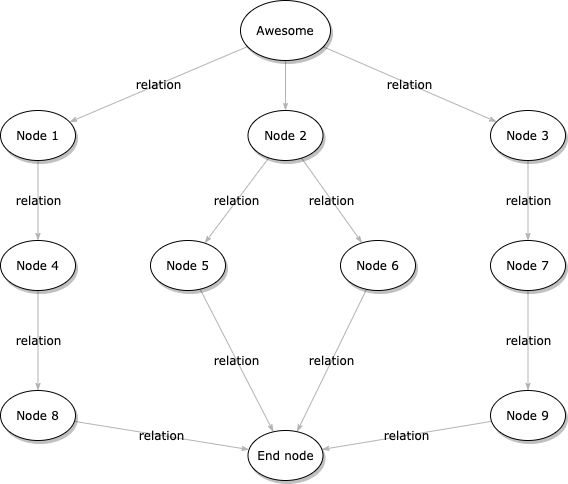

The diagram above was exported from draw.io. Its source (the exported page's mxGraphModel, read from the mxfile embedded in the PNG):
<mxGraphModel dx="946" dy="2306" grid="1" gridSize="10" guides="1" tooltips="1" connect="1" arrows="1" fold="1" page="1" pageScale="1" pageWidth="1100" pageHeight="850" background="#ffffff" math="0" shadow="0">
  <root>
    <mxCell id="0" />
    <mxCell id="1" parent="0" />
    <mxCell id="1ea317790d2ca983-12" style="edgeStyle=none;rounded=1;html=1;labelBackgroundColor=none;startArrow=none;startFill=0;startSize=5;endArrow=classicThin;endFill=1;endSize=5;jettySize=auto;orthogonalLoop=1;strokeColor=#B3B3B3;strokeWidth=1;fontFamily=Verdana;fontSize=12" parent="1" source="1ea317790d2ca983-1" target="1ea317790d2ca983-2" edge="1">
      <mxGeometry relative="1" as="geometry" />
    </mxCell>
    <mxCell id="1ea317790d2ca983-13" value="relation" style="edgeStyle=none;rounded=1;html=1;labelBackgroundColor=none;startArrow=none;startFill=0;startSize=5;endArrow=classicThin;endFill=1;endSize=5;jettySize=auto;orthogonalLoop=1;strokeColor=#B3B3B3;strokeWidth=1;fontFamily=Verdana;fontSize=12" parent="1" source="1ea317790d2ca983-1" target="1ea317790d2ca983-9" edge="1">
      <mxGeometry relative="1" as="geometry" />
    </mxCell>
    <mxCell id="1ea317790d2ca983-14" value="relation" style="edgeStyle=none;rounded=1;html=1;labelBackgroundColor=none;startArrow=none;startFill=0;startSize=5;endArrow=classicThin;endFill=1;endSize=5;jettySize=auto;orthogonalLoop=1;strokeColor=#B3B3B3;strokeWidth=1;fontFamily=Verdana;fontSize=12" parent="1" source="1ea317790d2ca983-1" target="1ea317790d2ca983-3" edge="1">
      <mxGeometry relative="1" as="geometry" />
    </mxCell>
    <mxCell id="1ea317790d2ca983-1" value="Awesome&lt;br&gt;" style="ellipse;whiteSpace=wrap;html=1;rounded=0;shadow=1;comic=0;labelBackgroundColor=none;strokeWidth=1;fontFamily=Verdana;fontSize=12;align=center;" parent="1" vertex="1">
      <mxGeometry x="450" y="80" width="90" height="60" as="geometry" />
    </mxCell>
    <mxCell id="1ea317790d2ca983-21" value="relation" style="edgeStyle=none;rounded=1;html=1;labelBackgroundColor=none;startArrow=none;startFill=0;startSize=5;endArrow=classicThin;endFill=1;endSize=5;jettySize=auto;orthogonalLoop=1;strokeColor=#B3B3B3;strokeWidth=1;fontFamily=Verdana;fontSize=12" parent="1" source="1ea317790d2ca983-2" target="1ea317790d2ca983-7" edge="1">
      <mxGeometry relative="1" as="geometry" />
    </mxCell>
    <mxCell id="1ea317790d2ca983-22" value="relation" style="edgeStyle=none;rounded=1;html=1;labelBackgroundColor=none;startArrow=none;startFill=0;startSize=5;endArrow=classicThin;endFill=1;endSize=5;jettySize=auto;orthogonalLoop=1;strokeColor=#B3B3B3;strokeWidth=1;fontFamily=Verdana;fontSize=12" parent="1" source="1ea317790d2ca983-2" target="1ea317790d2ca983-6" edge="1">
      <mxGeometry relative="1" as="geometry" />
    </mxCell>
    <mxCell id="1ea317790d2ca983-2" value="&lt;span&gt;Node 2&lt;/span&gt;" style="ellipse;whiteSpace=wrap;html=1;rounded=0;shadow=1;comic=0;labelBackgroundColor=none;strokeWidth=1;fontFamily=Verdana;fontSize=12;align=center;" parent="1" vertex="1">
      <mxGeometry x="457.5" y="190" width="75" height="50" as="geometry" />
    </mxCell>
    <mxCell id="1ea317790d2ca983-15" value="relation" style="edgeStyle=none;rounded=1;html=1;labelBackgroundColor=none;startArrow=none;startFill=0;startSize=5;endArrow=classicThin;endFill=1;endSize=5;jettySize=auto;orthogonalLoop=1;strokeColor=#B3B3B3;strokeWidth=1;fontFamily=Verdana;fontSize=12" parent="1" source="1ea317790d2ca983-3" target="1ea317790d2ca983-4" edge="1">
      <mxGeometry relative="1" as="geometry" />
    </mxCell>
    <mxCell id="1ea317790d2ca983-3" value="&lt;span&gt;Node 3&lt;/span&gt;" style="ellipse;whiteSpace=wrap;html=1;rounded=0;shadow=1;comic=0;labelBackgroundColor=none;strokeWidth=1;fontFamily=Verdana;fontSize=12;align=center;" parent="1" vertex="1">
      <mxGeometry x="700" y="190" width="75" height="50" as="geometry" />
    </mxCell>
    <mxCell id="1ea317790d2ca983-16" value="relation" style="edgeStyle=none;rounded=1;html=1;labelBackgroundColor=none;startArrow=none;startFill=0;startSize=5;endArrow=classicThin;endFill=1;endSize=5;jettySize=auto;orthogonalLoop=1;strokeColor=#B3B3B3;strokeWidth=1;fontFamily=Verdana;fontSize=12" parent="1" source="1ea317790d2ca983-4" target="1ea317790d2ca983-5" edge="1">
      <mxGeometry relative="1" as="geometry" />
    </mxCell>
    <mxCell id="1ea317790d2ca983-4" value="&lt;span&gt;Node 7&lt;/span&gt;" style="ellipse;whiteSpace=wrap;html=1;rounded=0;shadow=1;comic=0;labelBackgroundColor=none;strokeWidth=1;fontFamily=Verdana;fontSize=12;align=center;" parent="1" vertex="1">
      <mxGeometry x="700" y="320" width="75" height="50" as="geometry" />
    </mxCell>
    <mxCell id="1ea317790d2ca983-17" value="relation" style="edgeStyle=none;rounded=1;html=1;labelBackgroundColor=none;startArrow=none;startFill=0;startSize=5;endArrow=classicThin;endFill=1;endSize=5;jettySize=auto;orthogonalLoop=1;strokeColor=#B3B3B3;strokeWidth=1;fontFamily=Verdana;fontSize=12" parent="1" source="1ea317790d2ca983-5" target="1ea317790d2ca983-8" edge="1">
      <mxGeometry relative="1" as="geometry" />
    </mxCell>
    <mxCell id="1ea317790d2ca983-5" value="&lt;span&gt;Node 9&lt;/span&gt;" style="ellipse;whiteSpace=wrap;html=1;rounded=0;shadow=1;comic=0;labelBackgroundColor=none;strokeWidth=1;fontFamily=Verdana;fontSize=12;align=center;" parent="1" vertex="1">
      <mxGeometry x="700" y="470" width="75" height="50" as="geometry" />
    </mxCell>
    <mxCell id="1ea317790d2ca983-23" value="relation" style="edgeStyle=none;rounded=1;html=1;labelBackgroundColor=none;startArrow=none;startFill=0;startSize=5;endArrow=classicThin;endFill=1;endSize=5;jettySize=auto;orthogonalLoop=1;strokeColor=#B3B3B3;strokeWidth=1;fontFamily=Verdana;fontSize=12" parent="1" source="1ea317790d2ca983-6" target="1ea317790d2ca983-8" edge="1">
      <mxGeometry relative="1" as="geometry" />
    </mxCell>
    <mxCell id="1ea317790d2ca983-6" value="&lt;span&gt;Node 6&lt;/span&gt;" style="ellipse;whiteSpace=wrap;html=1;rounded=0;shadow=1;comic=0;labelBackgroundColor=none;strokeWidth=1;fontFamily=Verdana;fontSize=12;align=center;" parent="1" vertex="1">
      <mxGeometry x="550" y="320" width="75" height="50" as="geometry" />
    </mxCell>
    <mxCell id="1ea317790d2ca983-24" value="relation" style="edgeStyle=none;rounded=1;html=1;labelBackgroundColor=none;startArrow=none;startFill=0;startSize=5;endArrow=classicThin;endFill=1;endSize=5;jettySize=auto;orthogonalLoop=1;strokeColor=#B3B3B3;strokeWidth=1;fontFamily=Verdana;fontSize=12" parent="1" source="1ea317790d2ca983-7" target="1ea317790d2ca983-8" edge="1">
      <mxGeometry relative="1" as="geometry" />
    </mxCell>
    <mxCell id="1ea317790d2ca983-7" value="&lt;span&gt;Node 5&lt;/span&gt;" style="ellipse;whiteSpace=wrap;html=1;rounded=0;shadow=1;comic=0;labelBackgroundColor=none;strokeWidth=1;fontFamily=Verdana;fontSize=12;align=center;" parent="1" vertex="1">
      <mxGeometry x="360" y="320" width="75" height="50" as="geometry" />
    </mxCell>
    <mxCell id="1ea317790d2ca983-8" value="End node" style="ellipse;whiteSpace=wrap;html=1;rounded=0;shadow=1;comic=0;labelBackgroundColor=none;strokeWidth=1;fontFamily=Verdana;fontSize=12;align=center;" parent="1" vertex="1">
      <mxGeometry x="457.5" y="510" width="75" height="50" as="geometry" />
    </mxCell>
    <mxCell id="1ea317790d2ca983-19" value="relation" style="edgeStyle=none;rounded=1;html=1;labelBackgroundColor=none;startArrow=none;startFill=0;startSize=5;endArrow=classicThin;endFill=1;endSize=5;jettySize=auto;orthogonalLoop=1;strokeColor=#B3B3B3;strokeWidth=1;fontFamily=Verdana;fontSize=12" parent="1" source="1ea317790d2ca983-9" target="1ea317790d2ca983-10" edge="1">
      <mxGeometry relative="1" as="geometry" />
    </mxCell>
    <mxCell id="1ea317790d2ca983-9" value="Node 1" style="ellipse;whiteSpace=wrap;html=1;rounded=0;shadow=1;comic=0;labelBackgroundColor=none;strokeWidth=1;fontFamily=Verdana;fontSize=12;align=center;" parent="1" vertex="1">
      <mxGeometry x="210" y="190" width="75" height="50" as="geometry" />
    </mxCell>
    <mxCell id="1ea317790d2ca983-20" value="relation" style="edgeStyle=none;rounded=1;html=1;labelBackgroundColor=none;startArrow=none;startFill=0;startSize=5;endArrow=classicThin;endFill=1;endSize=5;jettySize=auto;orthogonalLoop=1;strokeColor=#B3B3B3;strokeWidth=1;fontFamily=Verdana;fontSize=12" parent="1" source="1ea317790d2ca983-10" target="1ea317790d2ca983-11" edge="1">
      <mxGeometry relative="1" as="geometry" />
    </mxCell>
    <mxCell id="1ea317790d2ca983-10" value="&lt;span&gt;Node 4&lt;/span&gt;" style="ellipse;whiteSpace=wrap;html=1;rounded=0;shadow=1;comic=0;labelBackgroundColor=none;strokeWidth=1;fontFamily=Verdana;fontSize=12;align=center;" parent="1" vertex="1">
      <mxGeometry x="210" y="320" width="75" height="50" as="geometry" />
    </mxCell>
    <mxCell id="1ea317790d2ca983-18" value="relation" style="edgeStyle=none;rounded=1;html=1;labelBackgroundColor=none;startArrow=none;startFill=0;startSize=5;endArrow=classicThin;endFill=1;endSize=5;jettySize=auto;orthogonalLoop=1;strokeColor=#B3B3B3;strokeWidth=1;fontFamily=Verdana;fontSize=12" parent="1" source="1ea317790d2ca983-11" target="1ea317790d2ca983-8" edge="1">
      <mxGeometry relative="1" as="geometry" />
    </mxCell>
    <mxCell id="1ea317790d2ca983-11" value="&lt;span&gt;Node 8&lt;/span&gt;" style="ellipse;whiteSpace=wrap;html=1;rounded=0;shadow=1;comic=0;labelBackgroundColor=none;strokeWidth=1;fontFamily=Verdana;fontSize=12;align=center;" parent="1" vertex="1">
      <mxGeometry x="210" y="470" width="75" height="50" as="geometry" />
    </mxCell>
  </root>
</mxGraphModel>